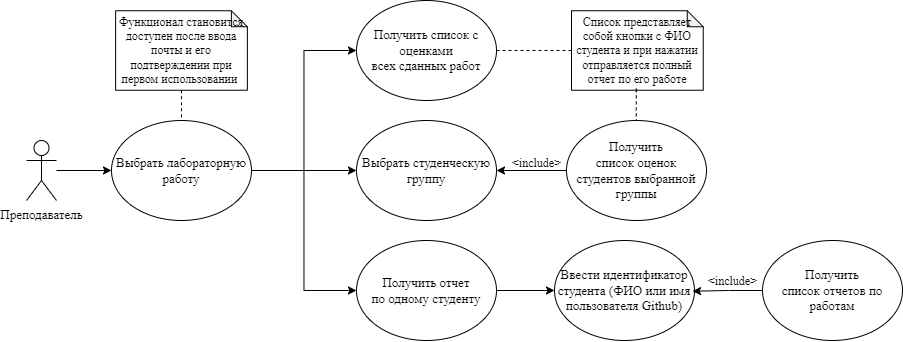

The diagram above was exported from draw.io. Its source (the exported page's mxGraphModel, read from the mxfile embedded in the PNG):
<mxGraphModel dx="1318" dy="626" grid="0" gridSize="10" guides="1" tooltips="1" connect="1" arrows="1" fold="1" page="1" pageScale="1" pageWidth="850" pageHeight="1100" math="0" shadow="0">
  <root>
    <mxCell id="0" />
    <mxCell id="1" parent="0" />
    <mxCell id="zjSoyoX6sYEOA-z4GU7l-5" style="edgeStyle=orthogonalEdgeStyle;rounded=0;orthogonalLoop=1;jettySize=auto;html=1;entryX=0;entryY=0.5;entryDx=0;entryDy=0;fontFamily=Times New Roman;fontSize=13;" parent="1" source="zjSoyoX6sYEOA-z4GU7l-1" target="zjSoyoX6sYEOA-z4GU7l-4" edge="1">
      <mxGeometry relative="1" as="geometry" />
    </mxCell>
    <mxCell id="zjSoyoX6sYEOA-z4GU7l-1" value="Преподаватель" style="shape=umlActor;verticalLabelPosition=bottom;verticalAlign=top;html=1;outlineConnect=0;fontFamily=Times New Roman;fontSize=13;" parent="1" vertex="1">
      <mxGeometry x="145" y="184" width="30" height="60" as="geometry" />
    </mxCell>
    <mxCell id="zjSoyoX6sYEOA-z4GU7l-2" value="Получить список с оценками &lt;br&gt;всех сданных работ" style="ellipse;whiteSpace=wrap;html=1;fontFamily=Times New Roman;fontSize=13;strokeColor=default;align=center;verticalAlign=middle;fontColor=default;fillColor=default;rotation=0;" parent="1" vertex="1">
      <mxGeometry x="475" y="44" width="140" height="100" as="geometry" />
    </mxCell>
    <mxCell id="zjSoyoX6sYEOA-z4GU7l-3" value="Выбрать студенческую группу" style="ellipse;whiteSpace=wrap;html=1;fontFamily=Times New Roman;fontSize=13;strokeColor=default;align=center;verticalAlign=middle;fontColor=default;fillColor=default;rotation=0;" parent="1" vertex="1">
      <mxGeometry x="475" y="164" width="140" height="100" as="geometry" />
    </mxCell>
    <mxCell id="zjSoyoX6sYEOA-z4GU7l-14" style="edgeStyle=orthogonalEdgeStyle;rounded=0;orthogonalLoop=1;jettySize=auto;html=1;entryX=0;entryY=0.5;entryDx=0;entryDy=0;" parent="1" source="zjSoyoX6sYEOA-z4GU7l-4" target="zjSoyoX6sYEOA-z4GU7l-3" edge="1">
      <mxGeometry relative="1" as="geometry" />
    </mxCell>
    <mxCell id="zjSoyoX6sYEOA-z4GU7l-15" style="edgeStyle=orthogonalEdgeStyle;rounded=0;orthogonalLoop=1;jettySize=auto;html=1;entryX=0;entryY=0.5;entryDx=0;entryDy=0;" parent="1" source="zjSoyoX6sYEOA-z4GU7l-4" target="zjSoyoX6sYEOA-z4GU7l-2" edge="1">
      <mxGeometry relative="1" as="geometry" />
    </mxCell>
    <mxCell id="zjSoyoX6sYEOA-z4GU7l-16" style="edgeStyle=orthogonalEdgeStyle;rounded=0;orthogonalLoop=1;jettySize=auto;html=1;entryX=0;entryY=0.5;entryDx=0;entryDy=0;" parent="1" source="zjSoyoX6sYEOA-z4GU7l-4" target="zjSoyoX6sYEOA-z4GU7l-12" edge="1">
      <mxGeometry relative="1" as="geometry" />
    </mxCell>
    <mxCell id="zjSoyoX6sYEOA-z4GU7l-4" value="Выбрать лабораторную работу" style="ellipse;whiteSpace=wrap;html=1;fontFamily=Times New Roman;fontSize=13;rotation=0;" parent="1" vertex="1">
      <mxGeometry x="230" y="164" width="140" height="100" as="geometry" />
    </mxCell>
    <mxCell id="zjSoyoX6sYEOA-z4GU7l-11" style="edgeStyle=orthogonalEdgeStyle;rounded=0;orthogonalLoop=1;jettySize=auto;html=1;entryX=1;entryY=0.5;entryDx=0;entryDy=0;fontFamily=Times New Roman;fontSize=13;" parent="1" source="zjSoyoX6sYEOA-z4GU7l-10" target="zjSoyoX6sYEOA-z4GU7l-3" edge="1">
      <mxGeometry relative="1" as="geometry" />
    </mxCell>
    <mxCell id="zjSoyoX6sYEOA-z4GU7l-10" value="Получить &lt;br&gt;список оценок студентов выбранной группы" style="ellipse;whiteSpace=wrap;html=1;fontFamily=Times New Roman;fontSize=13;strokeColor=default;align=center;verticalAlign=middle;fontColor=default;fillColor=default;" parent="1" vertex="1">
      <mxGeometry x="685" y="164" width="140" height="100" as="geometry" />
    </mxCell>
    <mxCell id="S7r69gytOCTiAeDGQYPt-12" style="edgeStyle=orthogonalEdgeStyle;rounded=0;orthogonalLoop=1;jettySize=auto;html=1;entryX=0;entryY=0.5;entryDx=0;entryDy=0;" edge="1" parent="1" source="zjSoyoX6sYEOA-z4GU7l-12" target="S7r69gytOCTiAeDGQYPt-9">
      <mxGeometry relative="1" as="geometry" />
    </mxCell>
    <mxCell id="zjSoyoX6sYEOA-z4GU7l-12" value="Получить отчет по&amp;nbsp;одному студенту" style="ellipse;whiteSpace=wrap;html=1;fontFamily=Times New Roman;fontSize=13;" parent="1" vertex="1">
      <mxGeometry x="475" y="284" width="140" height="100" as="geometry" />
    </mxCell>
    <mxCell id="zjSoyoX6sYEOA-z4GU7l-17" value="&amp;lt;include&amp;gt;" style="text;html=1;align=center;verticalAlign=middle;resizable=0;points=[];autosize=1;strokeColor=none;fillColor=none;fontFamily=Times New Roman;" parent="1" vertex="1">
      <mxGeometry x="620" y="192" width="70" height="30" as="geometry" />
    </mxCell>
    <mxCell id="zjSoyoX6sYEOA-z4GU7l-18" value="&lt;div&gt;Список представляет собой кнопки с ФИО студента и п&lt;span style=&quot;background-color: initial;&quot;&gt;ри нажатии отправляется полный отчет по его работе&lt;/span&gt;&lt;/div&gt;" style="shape=note;whiteSpace=wrap;html=1;backgroundOutline=1;darkOpacity=0.05;size=16;fontFamily=Times New Roman;" parent="1" vertex="1">
      <mxGeometry x="690" y="54.25" width="131.75" height="79.5" as="geometry" />
    </mxCell>
    <mxCell id="zjSoyoX6sYEOA-z4GU7l-20" style="edgeStyle=orthogonalEdgeStyle;rounded=0;orthogonalLoop=1;jettySize=auto;html=1;fontFamily=Times New Roman;dashed=1;strokeColor=default;endArrow=none;endFill=0;" parent="1" source="zjSoyoX6sYEOA-z4GU7l-21" edge="1">
      <mxGeometry relative="1" as="geometry">
        <mxPoint x="300" y="163" as="targetPoint" />
        <Array as="points">
          <mxPoint x="300" y="163" />
        </Array>
      </mxGeometry>
    </mxCell>
    <mxCell id="zjSoyoX6sYEOA-z4GU7l-21" value="Функционал становится доступен после ввода почты и его подтверждении при первом использовании&amp;nbsp;" style="shape=note;whiteSpace=wrap;html=1;backgroundOutline=1;darkOpacity=0.05;size=16;fontFamily=Times New Roman;" parent="1" vertex="1">
      <mxGeometry x="234.12" y="54.25" width="131.75" height="79.5" as="geometry" />
    </mxCell>
    <mxCell id="S7r69gytOCTiAeDGQYPt-3" style="edgeStyle=orthogonalEdgeStyle;rounded=0;orthogonalLoop=1;jettySize=auto;html=1;fontFamily=Times New Roman;dashed=1;strokeColor=default;endArrow=none;endFill=0;" edge="1" parent="1">
      <mxGeometry relative="1" as="geometry">
        <mxPoint x="754.77" y="164" as="targetPoint" />
        <Array as="points">
          <mxPoint x="754.77" y="131" />
          <mxPoint x="754.77" y="131" />
        </Array>
        <mxPoint x="754.77" y="135" as="sourcePoint" />
      </mxGeometry>
    </mxCell>
    <mxCell id="S7r69gytOCTiAeDGQYPt-4" style="edgeStyle=orthogonalEdgeStyle;rounded=0;orthogonalLoop=1;jettySize=auto;html=1;fontFamily=Times New Roman;dashed=1;strokeColor=default;endArrow=none;endFill=0;entryX=0;entryY=0.5;entryDx=0;entryDy=0;entryPerimeter=0;" edge="1" parent="1" target="zjSoyoX6sYEOA-z4GU7l-18">
      <mxGeometry relative="1" as="geometry">
        <mxPoint x="615" y="123" as="targetPoint" />
        <Array as="points">
          <mxPoint x="615" y="94" />
        </Array>
        <mxPoint x="615" y="94" as="sourcePoint" />
      </mxGeometry>
    </mxCell>
    <mxCell id="S7r69gytOCTiAeDGQYPt-9" value="Ввести идентификатор студента (ФИО или имя пользователя Github)" style="ellipse;whiteSpace=wrap;html=1;fontFamily=Times New Roman;fontSize=13;strokeColor=default;align=center;verticalAlign=middle;fontColor=default;fillColor=default;" vertex="1" parent="1">
      <mxGeometry x="673" y="284" width="140" height="100" as="geometry" />
    </mxCell>
    <mxCell id="S7r69gytOCTiAeDGQYPt-13" value="&amp;lt;include&amp;gt;" style="text;html=1;align=center;verticalAlign=middle;resizable=0;points=[];autosize=1;strokeColor=none;fillColor=none;fontFamily=Times New Roman;" vertex="1" parent="1">
      <mxGeometry x="816" y="310" width="70" height="30" as="geometry" />
    </mxCell>
    <mxCell id="S7r69gytOCTiAeDGQYPt-14" value="Получить &lt;br&gt;список отчетов по работам" style="ellipse;whiteSpace=wrap;html=1;fontFamily=Times New Roman;fontSize=13;strokeColor=default;align=center;verticalAlign=middle;fontColor=default;fillColor=default;" vertex="1" parent="1">
      <mxGeometry x="881" y="284" width="140" height="100" as="geometry" />
    </mxCell>
    <mxCell id="S7r69gytOCTiAeDGQYPt-15" style="edgeStyle=orthogonalEdgeStyle;rounded=0;orthogonalLoop=1;jettySize=auto;html=1;entryX=0.986;entryY=0.507;entryDx=0;entryDy=0;entryPerimeter=0;" edge="1" parent="1" source="S7r69gytOCTiAeDGQYPt-14" target="S7r69gytOCTiAeDGQYPt-9">
      <mxGeometry relative="1" as="geometry" />
    </mxCell>
  </root>
</mxGraphModel>